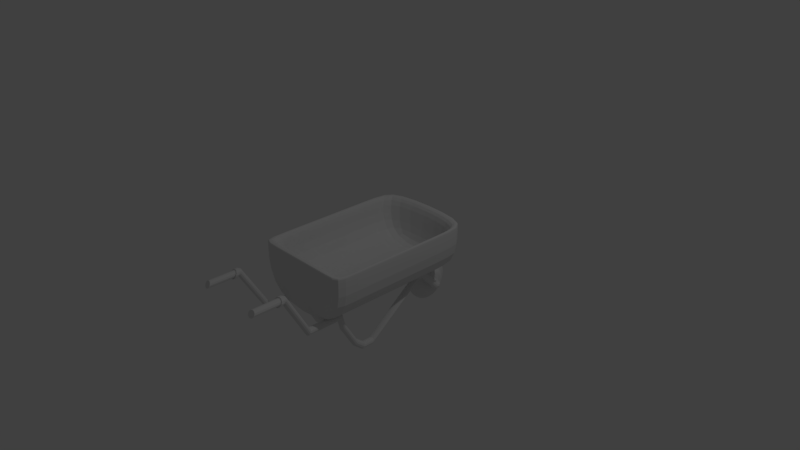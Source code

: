 # Source: Wheelbarrow.blend  (saved by Blender 2.79.0; exported with 4.5.12 LTS)
import bpy
from mathutils import Matrix  # noqa: F401  (used for matrix-valued properties, if any)

bpy.ops.wm.read_factory_settings(use_empty=True)
scene = bpy.context.scene
scene.name = 'Scene'

# ---- collections
col_collection_1 = bpy.data.collections.new('Collection 1'); scene.collection.children.link(col_collection_1)

# ---- materials (node trees are filled in below, after node groups)
mat_material = bpy.data.materials.new('Material')
mat_material.alpha_threshold = 0.0
mat_material.use_transparent_shadow = False
mat_material.roughness = 0.5
mat_material.line_color = (0.0, 0.0, 0.0, 1.0)

# ---- material node trees

# ---- world
world_world = bpy.data.worlds.new('World'); scene.world = world_world
world_world.color = (0.05088, 0.05088, 0.05088)
world_world.use_sun_shadow = False
world_world.sun_shadow_jitter_overblur = 0.0
world_world.cycles.sampling_method = 'MANUAL'

# ---- cameras
cam_camera = bpy.data.cameras.new('Camera')
cam_camera.clip_end = 100.0
cam_camera.lens = 35.0
cam_camera.sensor_width = 32.0
cam_camera.sensor_height = 18.0
cam_camera.ortho_scale = 7.314
cam_camera.dof.focus_distance = 0.0
cam_camera.dof.aperture_fstop = 128.0

# ---- lights
light_lamp = bpy.data.lights.new('Lamp', 'POINT')
light_lamp.transmission_factor = 0.0
light_lamp.cutoff_distance = 30.0
light_lamp.energy = 100.0
light_lamp.shadow_buffer_clip_start = 1.001
light_lamp.shadow_soft_size = 0.1
light_lamp.shadow_maximum_resolution = 0.006
light_lamp.use_absolute_resolution = True

# ---- meshes
me_circle = bpy.data.meshes.new('Circle')
me_circle.from_pydata([(-4.539e-08, 0.6185, 0.1298), (-0.1207, 0.6066, 0.1298), (-0.2367, 0.5714, 0.1298), (-0.3436, 0.5143, 0.1298), (-0.4374, 0.4374, 0.1298), (-0.5143, 0.3436, 0.1298), (-0.5714, 0.2367, 0.1298), (-0.6066, 0.1207, 0.1298), (-0.6185, 1.551e-07, 0.1298), (-0.6066, -0.1207, 0.1298), (-0.5714, -0.2367, 0.1298), (-0.5143, -0.3436, 0.1298), (-0.4374, -0.4374, 0.1298), (-0.3436, -0.5143, 0.1298), (-0.2367, -0.5714, 0.1298), (-0.1207, -0.6066, 0.1298), (1.562e-07, -0.6185, 0.1298), (0.1207, -0.6066, 0.1298), (0.2367, -0.5714, 0.1298), (0.3436, -0.5143, 0.1298), (0.4374, -0.4374, 0.1298), (0.5143, -0.3436, 0.1298), (0.5714, -0.2367, 0.1298), (0.6066, -0.1207, 0.1298), (0.6185, 7.056e-07, 0.1298), (0.6066, 0.1207, 0.1298), (0.5714, 0.2367, 0.1298), (0.5143, 0.3436, 0.1298), (0.4374, 0.4374, 0.1298), (0.3436, 0.5143, 0.1298), (0.2367, 0.5714, 0.1298), (0.1207, 0.6066, 0.1298), (-4.539e-08, 0.6185, 0.5508), (-0.1207, 0.6066, 0.5508), (-0.2367, 0.5714, 0.5508), (-0.3436, 0.5143, 0.5508), (-0.4374, 0.4374, 0.5508), (-0.5143, 0.3436, 0.5508), (-0.5714, 0.2367, 0.5508), (-0.6066, 0.1207, 0.5508), (-0.6185, 1.551e-07, 0.5508), (-0.6066, -0.1207, 0.5508), (-0.5714, -0.2367, 0.5508), (-0.5143, -0.3436, 0.5508), (-0.4374, -0.4374, 0.5508), (-0.3436, -0.5143, 0.5508), (-0.2367, -0.5714, 0.5508), (-0.1207, -0.6066, 0.5508), (1.562e-07, -0.6185, 0.5508), (0.1207, -0.6066, 0.5508), (0.2367, -0.5714, 0.5508), (0.3436, -0.5143, 0.5508), (0.4374, -0.4374, 0.5508), (0.5143, -0.3436, 0.5508), (0.5714, -0.2367, 0.5508), (0.6066, -0.1207, 0.5508), (0.6185, 7.056e-07, 0.5508), (0.6066, 0.1207, 0.5508), (0.5714, 0.2367, 0.5508), (0.5143, 0.3436, 0.5508), (0.4374, 0.4374, 0.5508), (0.3436, 0.5143, 0.5508), (0.2367, 0.5714, 0.5508), (0.1207, 0.6066, 0.5508), (-1.125, 4.599e-08, 0.4619), (-1.125, 4.599e-08, 0.2067), (-1.104, -0.2195, 0.2067), (-1.104, -0.2195, 0.4619), (1.039, -0.4306, 0.4619), (1.039, -0.4306, 0.2067), (1.104, -0.2195, 0.2067), (1.104, -0.2195, 0.4619), (-1.039, -0.4306, 0.2067), (-1.039, -0.4306, 0.4619), (1.125, 1.047e-06, 0.2067), (1.125, 1.047e-06, 0.4619), (-0.9355, -0.6251, 0.2067), (-0.9355, -0.6251, 0.4619), (1.104, 0.2195, 0.2067), (1.104, 0.2195, 0.4619), (-0.7956, -0.7956, 0.2067), (-0.7956, -0.7956, 0.4619), (1.039, 0.4306, 0.2067), (1.039, 0.4306, 0.4619), (-0.6251, -0.9355, 0.2067), (-0.6251, -0.9355, 0.4619), (0.9355, 0.6251, 0.2067), (0.9355, 0.6251, 0.4619), (-0.4306, -1.039, 0.2067), (-0.4306, -1.039, 0.4619), (1.125e-08, 1.125, 0.4619), (1.125e-08, 1.125, 0.2067), (-0.2195, 1.104, 0.2067), (-0.2195, 1.104, 0.4619), (0.7956, 0.7956, 0.2067), (0.7956, 0.7956, 0.4619), (-0.2195, -1.104, 0.2067), (-0.2195, -1.104, 0.4619), (-0.4306, 1.039, 0.2067), (-0.4306, 1.039, 0.4619), (0.6251, 0.9355, 0.2067), (0.6251, 0.9355, 0.4619), (3.779e-07, -1.125, 0.2067), (3.779e-07, -1.125, 0.4619), (-0.6251, 0.9355, 0.2067), (-0.6251, 0.9355, 0.4619), (0.4306, 1.039, 0.2067), (0.4306, 1.039, 0.4619), (0.2195, -1.104, 0.2067), (0.2195, -1.104, 0.4619), (-0.7956, 0.7956, 0.2067), (-0.7956, 0.7956, 0.4619), (0.2195, 1.104, 0.2067), (0.2195, 1.104, 0.4619), (0.4306, -1.039, 0.2067), (0.4306, -1.039, 0.4619), (-0.9355, 0.6251, 0.2067), (-0.9355, 0.6251, 0.4619), (0.6251, -0.9355, 0.2067), (0.6251, -0.9355, 0.4619), (-1.039, 0.4306, 0.2067), (-1.039, 0.4306, 0.4619), (0.7956, -0.7956, 0.2067), (0.7956, -0.7956, 0.4619), (-1.104, 0.2195, 0.2067), (-1.104, 0.2195, 0.4619), (0.9355, -0.6251, 0.2067), (0.9355, -0.6251, 0.4619), (-1.125, 4.599e-08, 0.3343), (-1.104, -0.2195, 0.3343), (1.039, -0.4306, 0.3343), (1.104, -0.2195, 0.3343), (-1.039, -0.4306, 0.3343), (1.125, 1.047e-06, 0.3343), (-0.9355, -0.6251, 0.3343), (1.104, 0.2195, 0.3343), (-0.7956, -0.7956, 0.3343), (1.039, 0.4306, 0.3343), (-0.6251, -0.9355, 0.3343), (0.9355, 0.6251, 0.3343), (-0.4306, -1.039, 0.3343), (1.125e-08, 1.125, 0.3343), (-0.2195, 1.104, 0.3343), (0.7956, 0.7956, 0.3343), (-0.2195, -1.104, 0.3343), (-0.4306, 1.039, 0.3343), (0.6251, 0.9355, 0.3343), (3.779e-07, -1.125, 0.3343), (-0.6251, 0.9355, 0.3343), (0.4306, 1.039, 0.3343), (0.2195, -1.104, 0.3343), (-0.7956, 0.7956, 0.3343), (0.2195, 1.104, 0.3343), (0.4306, -1.039, 0.3343), (-0.9355, 0.6251, 0.3343), (0.6251, -0.9355, 0.3343), (-1.039, 0.4306, 0.3343), (0.7956, -0.7956, 0.3343), (-1.104, 0.2195, 0.3343), (0.9355, -0.6251, 0.3343), (-0.1207, 0.6066, -0.01828), (-3.891e-08, 0.6185, -0.01828), (-0.2367, 0.5714, -0.01828), (-0.3436, 0.5143, -0.01828), (-0.4374, 0.4374, -0.01828), (-0.5143, 0.3436, -0.01828), (-0.5714, 0.2367, -0.01828), (-0.6066, 0.1207, -0.01828), (-0.6185, 1.486e-07, -0.01828), (-0.6066, -0.1207, -0.01828), (-0.5714, -0.2367, -0.01828), (-0.5143, -0.3436, -0.01828), (-0.4374, -0.4374, -0.01828), (-0.3436, -0.5143, -0.01828), (-0.2367, -0.5714, -0.01828), (-0.1207, -0.6066, -0.01828), (1.626e-07, -0.6185, -0.01828), (0.1207, -0.6066, -0.01828), (0.2367, -0.5714, -0.01828), (0.3436, -0.5143, -0.01828), (0.4374, -0.4374, -0.01828), (0.5143, -0.3436, -0.01828), (0.5714, -0.2367, -0.01828), (0.6066, -0.1207, -0.01828), (0.6185, 6.991e-07, -0.01828), (0.6066, 0.1207, -0.01828), (0.5714, 0.2367, -0.01828), (0.5143, 0.3436, -0.01828), (0.4374, 0.4374, -0.01828), (0.3436, 0.5143, -0.01828), (0.2367, 0.5714, -0.01828), (0.1207, 0.6066, -0.01828), (-0.1207, 0.6066, 0.6851), (-5.126e-08, 0.6185, 0.6851), (-0.2367, 0.5714, 0.6851), (-0.3436, 0.5143, 0.6851), (-0.4374, 0.4374, 0.6851), (-0.5143, 0.3436, 0.6851), (-0.5714, 0.2367, 0.6851), (-0.6066, 0.1207, 0.6851), (-0.6185, 1.609e-07, 0.6851), (-0.6066, -0.1207, 0.6851), (-0.5714, -0.2367, 0.6851), (-0.5143, -0.3436, 0.6851), (-0.4374, -0.4374, 0.6851), (-0.3436, -0.5143, 0.6851), (-0.2367, -0.5714, 0.6851), (-0.1207, -0.6066, 0.6851), (1.503e-07, -0.6185, 0.6851), (0.1207, -0.6066, 0.6851), (0.2367, -0.5714, 0.6851), (0.3436, -0.5143, 0.6851), (0.4374, -0.4374, 0.6851), (0.5143, -0.3436, 0.6851), (0.5714, -0.2367, 0.6851), (0.6066, -0.1207, 0.6851), (0.6185, 7.115e-07, 0.6851), (0.6066, 0.1207, 0.6851), (0.5714, 0.2367, 0.6851), (0.5143, 0.3436, 0.6851), (0.4374, 0.4374, 0.6851), (0.3436, 0.5143, 0.6851), (0.2367, 0.5714, 0.6851), (0.1207, 0.6066, 0.6851)], [], [(64, 67, 41, 40), (68, 71, 55, 54), (67, 73, 42, 41), (71, 75, 56, 55), (73, 77, 43, 42), (75, 79, 57, 56), (77, 81, 44, 43), (79, 83, 58, 57), (81, 85, 45, 44), (83, 87, 59, 58), (85, 89, 46, 45), (90, 93, 33, 32), (87, 95, 60, 59), (89, 97, 47, 46), (93, 99, 34, 33), (95, 101, 61, 60), (97, 103, 48, 47), (99, 105, 35, 34), (101, 107, 62, 61), (103, 109, 49, 48), (105, 111, 36, 35), (107, 113, 63, 62), (109, 115, 50, 49), (111, 117, 37, 36), (113, 90, 32, 63), (115, 119, 51, 50), (117, 121, 38, 37), (119, 123, 52, 51), (121, 125, 39, 38), (123, 127, 53, 52), (125, 64, 40, 39), (127, 68, 54, 53), (35, 36, 196, 195), (23, 22, 182, 183), (21, 22, 69, 126), (159, 130, 68, 127), (7, 8, 65, 124), (158, 128, 64, 125), (20, 21, 126, 122), (157, 159, 127, 123), (6, 7, 124, 120), (156, 158, 125, 121), (19, 20, 122, 118), (155, 157, 123, 119), (5, 6, 120, 116), (154, 156, 121, 117), (18, 19, 118, 114), (153, 155, 119, 115), (31, 0, 91, 112), (152, 141, 90, 113), (4, 5, 116, 110), (151, 154, 117, 111), (17, 18, 114, 108), (150, 153, 115, 109), (30, 31, 112, 106), (149, 152, 113, 107), (3, 4, 110, 104), (148, 151, 111, 105), (16, 17, 108, 102), (147, 150, 109, 103), (29, 30, 106, 100), (146, 149, 107, 101), (2, 3, 104, 98), (145, 148, 105, 99), (15, 16, 102, 96), (144, 147, 103, 97), (28, 29, 100, 94), (143, 146, 101, 95), (1, 2, 98, 92), (142, 145, 99, 93), (14, 15, 96, 88), (140, 144, 97, 89), (27, 28, 94, 86), (139, 143, 95, 87), (0, 1, 92, 91), (141, 142, 93, 90), (13, 14, 88, 84), (138, 140, 89, 85), (26, 27, 86, 82), (137, 139, 87, 83), (12, 13, 84, 80), (136, 138, 85, 81), (25, 26, 82, 78), (135, 137, 83, 79), (11, 12, 80, 76), (134, 136, 81, 77), (24, 25, 78, 74), (133, 135, 79, 75), (10, 11, 76, 72), (132, 134, 77, 73), (23, 24, 74, 70), (131, 133, 75, 71), (9, 10, 72, 66), (129, 132, 73, 67), (22, 23, 70, 69), (130, 131, 71, 68), (8, 9, 66, 65), (128, 129, 67, 64), (65, 66, 129, 128), (69, 70, 131, 130), (66, 72, 132, 129), (70, 74, 133, 131), (72, 76, 134, 132), (74, 78, 135, 133), (76, 80, 136, 134), (78, 82, 137, 135), (80, 84, 138, 136), (82, 86, 139, 137), (84, 88, 140, 138), (91, 92, 142, 141), (86, 94, 143, 139), (88, 96, 144, 140), (92, 98, 145, 142), (94, 100, 146, 143), (96, 102, 147, 144), (98, 104, 148, 145), (100, 106, 149, 146), (102, 108, 150, 147), (104, 110, 151, 148), (106, 112, 152, 149), (108, 114, 153, 150), (110, 116, 154, 151), (112, 91, 141, 152), (114, 118, 155, 153), (116, 120, 156, 154), (118, 122, 157, 155), (120, 124, 158, 156), (122, 126, 159, 157), (124, 65, 128, 158), (126, 69, 130, 159), (160, 161, 191, 190, 189, 188, 187, 186, 185, 184, 183, 182, 181, 180, 179, 178, 177, 176, 175, 174, 173, 172, 171, 170, 169, 168, 167, 166, 165, 164, 163, 162), (10, 9, 169, 170), (24, 23, 183, 184), (11, 10, 170, 171), (25, 24, 184, 185), (12, 11, 171, 172), (26, 25, 185, 186), (13, 12, 172, 173), (27, 26, 186, 187), (14, 13, 173, 174), (1, 0, 161, 160), (28, 27, 187, 188), (15, 14, 174, 175), (2, 1, 160, 162), (29, 28, 188, 189), (16, 15, 175, 176), (3, 2, 162, 163), (30, 29, 189, 190), (17, 16, 176, 177), (4, 3, 163, 164), (31, 30, 190, 191), (18, 17, 177, 178), (5, 4, 164, 165), (0, 31, 191, 161), (19, 18, 178, 179), (6, 5, 165, 166), (20, 19, 179, 180), (7, 6, 166, 167), (21, 20, 180, 181), (8, 7, 167, 168), (22, 21, 181, 182), (9, 8, 168, 169), (192, 194, 195, 196, 197, 198, 199, 200, 201, 202, 203, 204, 205, 206, 207, 208, 209, 210, 211, 212, 213, 214, 215, 216, 217, 218, 219, 220, 221, 222, 223, 193), (62, 63, 223, 222), (49, 50, 210, 209), (36, 37, 197, 196), (63, 32, 193, 223), (50, 51, 211, 210), (37, 38, 198, 197), (51, 52, 212, 211), (38, 39, 199, 198), (52, 53, 213, 212), (39, 40, 200, 199), (53, 54, 214, 213), (40, 41, 201, 200), (54, 55, 215, 214), (41, 42, 202, 201), (55, 56, 216, 215), (42, 43, 203, 202), (56, 57, 217, 216), (43, 44, 204, 203), (57, 58, 218, 217), (44, 45, 205, 204), (58, 59, 219, 218), (45, 46, 206, 205), (32, 33, 192, 193), (59, 60, 220, 219), (46, 47, 207, 206), (33, 34, 194, 192), (60, 61, 221, 220), (47, 48, 208, 207), (34, 35, 195, 194), (61, 62, 222, 221), (48, 49, 209, 208)])
me_circle.use_remesh_preserve_volume = False
me_circle.use_remesh_preserve_attributes = False
me_circle.use_mirror_vertex_groups = False
me_circle.update()
me_cube = bpy.data.meshes.new('Cube')
me_cube.from_pydata([(1.0, 1.0, -1.0), (1.0, -1.0, -1.0), (-1.0, -1.0, -1.0), (-1.0, 1.0, -1.0), (1.0, 1.0, 1.0), (1.0, -1.0, 1.0), (-1.0, -1.0, 1.0), (-1.0, 1.0, 1.0), (0.8698, 0.8698, 1.0), (0.8698, -0.8698, 1.0), (-0.8698, 0.8698, 1.0), (-0.8698, -0.8698, 1.0), (0.8698, 0.8698, -0.6028), (0.8698, -0.8698, -0.6028), (-0.8698, 0.8698, -0.6028), (-0.8698, -0.8698, -0.6028), (1.0, -1.0, -1.0), (-1.0, -1.0, -1.0), (1.0, -1.0, 1.0), (-1.0, -1.0, 1.0), (0.8698, -0.8698, 1.0), (-0.8698, -0.8698, 1.0), (0.8698, -0.8698, -0.6028), (-0.8698, -0.8698, -0.6028), (-1.0, 0.693, -1.0), (-1.0, 0.693, 1.0), (-0.8698, 0.6027, 1.0), (-0.8698, 0.6027, -0.6028), (1.0, 0.693, -1.0), (1.0, 0.693, 1.0), (0.8698, 0.6027, 1.0), (0.8698, 0.6027, -0.6028), (1.0, 1.0, 1.0), (1.0, -1.0, 1.0), (-1.0, -1.0, 1.0), (-1.0, 1.0, 1.0), (-1.0, -1.0, 1.0), (1.0, -1.0, 1.0), (1.0, 0.693, 1.0), (-1.0, 0.693, 1.0)], [], [(16, 1, 2, 17), (6, 5, 9, 11), (37, 18, 5, 33), (33, 5, 6, 34), (39, 25, 7, 35), (32, 0, 3, 35), (11, 9, 13, 15), (29, 4, 8, 30), (19, 6, 11, 21), (4, 7, 10, 8), (22, 23, 15, 13), (30, 8, 12, 31), (21, 11, 15, 23), (8, 10, 14, 12), (26, 21, 23, 27), (9, 20, 22, 13), (31, 27, 23, 22), (25, 19, 21, 26), (5, 18, 20, 9), (34, 6, 19, 36), (38, 29, 18, 37), (28, 16, 17, 24), (0, 28, 24, 3), (32, 4, 29, 38), (7, 25, 26, 10), (12, 14, 27, 31), (10, 26, 27, 14), (20, 30, 31, 22), (18, 29, 30, 20), (36, 19, 25, 39), (17, 36, 39, 24), (0, 32, 38, 28), (28, 38, 37, 16), (2, 34, 36, 17), (4, 32, 35, 7), (24, 39, 35, 3), (1, 33, 34, 2), (16, 37, 33, 1)])
_uv = me_cube.uv_layers.new(name='UVMap')
_uv.uv.foreach_set('vector', [0.0, 0.0, 0.0, 0.0, 0.0, 0.0, 0.0, 0.0, 0.2776, 0.5541, 0.2776, 0.2771, 0.2956, 0.2951, 0.2956, 0.5361, 0.0, 0.0, 0.0, 0.0, 0.0, 0.0, 0.0, 0.0, 0.0, 0.0, 0.0, 0.0, 0.0, 0.0, 0.0, 0.0, 0.0, 0.0, 0.0, 0.0, 0.0, 0.0, 0.0, 0.0, 0.5551, 0.0, 0.8327, 7.431e-08, 0.8327, 0.2771, 0.5551, 0.2771, 0.7776, 0.759, 0.7776, 1.0, 0.5551, 1.0, 0.5551, 0.759, 0.5125, 0.2771, 0.5551, 0.2771, 0.537, 0.2951, 0.5, 0.2951, 0.0, 0.0, 0.0, 0.0, 0.0, 0.0, 0.0, 0.0, 0.5551, 0.2771, 0.5551, 0.5541, 0.537, 0.5361, 0.537, 0.2951, 0.0, 0.0, 0.0, 0.0, 0.0, 0.0, 0.0, 0.0, 0.5, 0.7581, 0.5, 0.7951, 0.2776, 0.7951, 0.2776, 0.7581, 0.0, 0.0, 0.0, 0.0, 0.0, 0.0, 0.0, 0.0, 0.5551, 0.759, 0.5551, 0.518, 0.7776, 0.518, 0.7776, 0.759, 0.7776, 0.722, 0.7776, 0.518, 1.0, 0.518, 1.0, 0.722, 0.0, 0.0, 0.0, 0.0, 0.0, 0.0, 0.0, 0.0, 0.7595, 0.2771, 0.7595, 0.518, 0.5551, 0.518, 0.5551, 0.2771, 0.5125, 0.5541, 0.2776, 0.5541, 0.2956, 0.5361, 0.5, 0.5361, 0.2776, 0.2771, 0.2776, 0.2771, 0.2956, 0.2951, 0.2956, 0.2951, 0.0, 0.0, 0.0, 0.0, 0.0, 0.0, 0.0, 0.0, 0.0, 0.0, 0.0, 0.0, 0.0, 0.0, 0.0, 0.0, 0.0426, 0.5541, 0.2776, 0.5541, 0.2776, 0.8312, 0.0426, 0.8312, 1.654e-08, 0.5541, 0.0426, 0.5541, 0.0426, 0.8312, 0.0, 0.8312, 0.0, 0.0, 0.0, 0.0, 0.0, 0.0, 0.0, 0.0, 0.5551, 0.5541, 0.5125, 0.5541, 0.5, 0.5361, 0.537, 0.5361, 0.7965, 0.2771, 0.7965, 0.518, 0.7595, 0.518, 0.7595, 0.2771, 0.7776, 0.759, 0.7776, 0.722, 1.0, 0.722, 1.0, 0.759, 0.5, 0.5541, 0.5, 0.7581, 0.2776, 0.7581, 0.2776, 0.5541, 0.2776, 0.2771, 0.5125, 0.2771, 0.5, 0.2951, 0.2956, 0.2951, 0.0, 0.0, 0.0, 0.0, 0.0, 0.0, 0.0, 0.0, 0.2776, 0.2771, 0.2776, 0.5541, 0.0426, 0.5541, 0.0426, 0.2771, 0.5551, 0.2771, 0.2776, 0.2771, 0.2776, 0.2345, 0.5551, 0.2345, 0.5551, 0.2345, 0.2776, 0.2345, 0.2776, 1.651e-08, 0.5551, 1.073e-07, 0.0, 0.0, 0.0, 0.0, 0.0, 0.0, 0.0, 0.0, 0.0, 0.0, 0.0, 0.0, 0.0, 0.0, 0.0, 0.0, 0.0426, 0.2771, 0.0426, 0.5541, 4.963e-08, 0.5541, 0.0, 0.2771, 2.482e-08, 0.2771, 0.0, 7.431e-08, 0.2776, 0.0, 0.2776, 0.2771, 0.5551, 1.073e-07, 0.2776, 1.651e-08, 0.2776, 0.0, 0.5551, 1.073e-07])
me_cube.materials.append(mat_material)
me_cube.use_remesh_preserve_volume = False
me_cube.use_remesh_preserve_attributes = False
me_cube.use_mirror_vertex_groups = False
me_cube.update()
me_cylinder_003 = bpy.data.meshes.new('Cylinder.003')
me_cylinder_003.from_pydata([(3.762, 22.52, -3.515), (3.922, 22.11, -3.569), (4.358, 21.84, -3.612), (4.954, 21.78, -3.632), (5.55, 21.94, -3.624), (5.986, 22.29, -3.59), (6.145, 22.72, -3.539), (5.986, 23.13, -3.486), (5.55, 23.4, -3.443), (4.954, 23.47, -3.423), (4.358, 23.3, -3.431), (3.922, 22.96, -3.465), (5.55, 13.27, -3.055), (4.954, 13.34, -3.035), (4.954, 11.65, -3.244), (5.55, 11.81, -3.236), (4.358, 13.17, -3.043), (5.986, 12.16, -3.202), (3.762, 12.39, -3.128), (3.922, 11.98, -3.181), (6.145, 12.59, -3.152), (4.358, 11.71, -3.224), (5.986, 13.0, -3.098), (3.922, 12.83, -3.077), (5.55, 23.4, -3.443), (4.954, 23.47, -3.423), (4.954, 21.78, -3.632), (5.55, 21.94, -3.624), (4.358, 23.3, -3.431), (5.986, 22.29, -3.59), (3.762, 22.52, -3.515), (3.922, 22.11, -3.569), (6.145, 22.72, -3.539), (4.358, 21.84, -3.612), (5.986, 23.13, -3.486), (3.922, 22.96, -3.465), (3.922, 12.88, -3.216), (3.762, 13.29, -3.162), (3.922, 13.73, -3.111), (4.358, 14.07, -3.078), (5.55, 12.71, -3.27), (4.954, 12.55, -3.278), (5.986, 13.9, -3.132), (6.145, 13.49, -3.186), (5.986, 13.05, -3.237), (4.954, 14.23, -3.07), (4.358, 12.61, -3.258), (5.55, 14.17, -3.09), (3.762, 14.12, -3.194), (4.358, 14.9, -3.109), (4.954, 13.37, -3.31), (6.145, 14.32, -3.218), (5.986, 13.88, -3.268), (4.954, 15.06, -3.101), (5.55, 15.0, -3.121), (3.922, 13.71, -3.247), (3.922, 14.55, -3.143), (5.55, 13.54, -3.302), (5.986, 14.72, -3.164), (4.358, 13.44, -3.29), (3.608, 13.68, -3.265), (3.608, 12.6, -3.224), (3.608, 14.78, -3.129), (3.608, 13.7, -3.088), (5.731, 13.45, -3.336), (5.731, 12.38, -3.295), (6.3, 15.0, -3.156), (6.3, 13.93, -3.115), (4.177, 13.32, -3.321), (4.177, 12.25, -3.279), (5.731, 14.28, -3.059), (4.954, 14.36, -3.033), (3.4, 13.14, -3.154), (6.3, 12.83, -3.251), (4.954, 12.16, -3.305), (4.177, 14.15, -3.044), (6.508, 13.39, -3.185), (3.4, 14.21, -3.195), (4.177, 15.23, -3.085), (4.954, 13.24, -3.347), (6.508, 14.47, -3.226), (6.3, 13.9, -3.292), (4.954, 15.44, -3.074), (5.731, 15.36, -3.1)], [], [(8, 7, 6, 5, 4, 3, 2, 1, 0, 11, 10, 9), (55, 48, 30, 31), (56, 49, 28, 35), (57, 50, 26, 27), (58, 51, 32, 34), (51, 52, 29, 32), (49, 53, 25, 28), (59, 55, 31, 33), (50, 59, 33, 26), (52, 57, 27, 29), (56, 48, 30, 35), (53, 54, 24, 25), (54, 58, 34, 24), (12, 22, 42, 47), (13, 12, 47, 45), (23, 18, 37, 38), (17, 15, 40, 44), (14, 21, 46, 41), (21, 19, 36, 46), (16, 13, 45, 39), (20, 17, 44, 43), (22, 20, 43, 42), (15, 14, 41, 40), (23, 16, 39, 38), (19, 18, 37, 36), (54, 53, 82, 83), (38, 39, 75, 63), (51, 58, 66, 80), (38, 37, 72, 63), (58, 54, 83, 66), (40, 41, 74, 65), (52, 51, 80, 81), (45, 47, 70, 71), (42, 43, 76, 67), (53, 49, 78, 82), (47, 42, 67, 70), (43, 44, 73, 76), (70, 67, 66, 83), (71, 70, 83, 82), (63, 72, 77, 62), (73, 65, 64, 81), (74, 69, 68, 79), (69, 61, 60, 68), (75, 71, 82, 78), (76, 73, 81, 80), (67, 76, 80, 66), (65, 74, 79, 64), (63, 75, 78, 62), (61, 72, 77, 60), (44, 40, 65, 73), (50, 57, 64, 79), (36, 37, 72, 61), (48, 56, 62, 77), (41, 46, 69, 74), (49, 56, 62, 78), (57, 52, 81, 64), (46, 36, 61, 69), (48, 55, 60, 77), (59, 50, 79, 68), (39, 45, 71, 75), (55, 59, 68, 60)])
me_cylinder_003.use_remesh_preserve_volume = False
me_cylinder_003.use_remesh_preserve_attributes = False
me_cylinder_003.use_mirror_vertex_groups = False
me_cylinder_003.update()
me_cylinder_001 = bpy.data.meshes.new('Cylinder.001')
me_cylinder_001.from_pydata([(12.64, -44.58, 2.127), (12.65, -44.89, 2.061), (12.65, -44.89, 1.985), (12.66, -44.57, 1.92), (12.67, -44.03, 1.882), (12.68, -43.41, 1.882), (12.68, -42.88, 1.921), (12.68, -42.57, 1.987), (12.67, -42.57, 2.063), (12.66, -42.89, 2.128), (12.65, -43.43, 2.166), (12.65, -44.05, 2.166), (11.86, -44.54, 2.122), (11.88, -44.85, 2.056), (11.95, -44.85, 1.98), (12.04, -44.54, 1.915), (12.12, -44.0, 1.878), (12.19, -43.39, 1.879), (12.21, -42.85, 1.918), (12.19, -42.54, 1.983), (12.12, -42.54, 2.059), (12.04, -42.85, 2.124), (11.95, -43.39, 2.161), (11.88, -44.0, 2.16), (11.09, -44.42, 2.108), (11.14, -44.73, 2.042), (11.26, -44.74, 1.968), (11.42, -44.44, 1.904), (11.58, -43.92, 1.868), (11.7, -43.31, 1.87), (11.75, -42.78, 1.909), (11.7, -42.47, 1.975), (11.58, -42.46, 2.049), (11.42, -42.76, 2.113), (11.26, -43.28, 2.148), (11.14, -43.89, 2.147), (10.36, -44.24, 2.085), (10.42, -44.55, 2.02), (10.59, -44.57, 1.947), (10.83, -44.3, 1.886), (11.07, -43.79, 1.853), (11.24, -43.2, 1.856), (11.3, -42.67, 1.896), (11.24, -42.35, 1.96), (11.07, -42.33, 2.033), (10.83, -42.61, 2.095), (10.59, -43.11, 2.128), (10.42, -43.71, 2.125), (9.656, -43.98, 2.054), (9.739, -44.3, 1.99), (9.964, -44.35, 1.92), (10.27, -44.09, 1.861), (10.58, -43.61, 1.831), (10.8, -43.04, 1.837), (10.89, -42.52, 1.877), (10.8, -42.19, 1.941), (10.58, -42.15, 2.012), (10.27, -42.41, 2.07), (9.964, -42.88, 2.1), (9.739, -43.46, 2.095), (9.01, -43.66, 2.016), (9.11, -44.0, 1.953), (9.382, -44.06, 1.885), (9.754, -43.84, 1.831), (10.13, -43.39, 1.804), (10.4, -42.84, 1.813), (10.5, -42.33, 1.854), (10.4, -41.99, 1.917), (10.13, -41.93, 1.985), (9.754, -42.15, 2.039), (9.382, -42.6, 2.066), (9.11, -43.15, 2.057), (8.428, -43.29, 1.971), (8.543, -43.63, 1.909), (8.858, -43.72, 1.845), (9.288, -43.54, 1.795), (9.718, -43.13, 1.773), (10.03, -42.6, 1.784), (10.15, -42.1, 1.827), (10.03, -41.76, 1.889), (9.718, -41.67, 1.953), (9.288, -41.85, 2.003), (8.858, -42.26, 2.025), (8.543, -42.79, 2.013), (7.919, -42.87, 1.92), (8.048, -43.22, 1.859), (8.4, -43.34, 1.798), (8.881, -43.2, 1.754), (9.362, -42.83, 1.737), (9.714, -42.34, 1.752), (9.843, -41.85, 1.796), (9.714, -41.49, 1.857), (9.362, -41.37, 1.917), (8.881, -41.51, 1.962), (8.4, -41.88, 1.979), (8.048, -42.38, 1.963), (7.492, -42.4, 1.863), (7.632, -42.76, 1.804), (8.016, -42.92, 1.747), (8.539, -42.83, 1.708), (9.063, -42.5, 1.697), (9.446, -42.04, 1.717), (9.587, -41.57, 1.762), (9.446, -41.2, 1.821), (9.063, -41.04, 1.878), (8.539, -41.14, 1.917), (8.016, -41.46, 1.928), (7.632, -41.92, 1.908), (7.155, -41.89, 1.802), (7.304, -42.27, 1.745), (7.712, -42.47, 1.692), (8.27, -42.42, 1.659), (8.827, -42.15, 1.654), (9.235, -41.73, 1.679), (9.384, -41.26, 1.726), (9.235, -40.88, 1.783), (8.827, -40.69, 1.835), (8.27, -40.74, 1.868), (7.712, -41.01, 1.873), (7.304, -41.43, 1.849), (6.913, -41.36, 1.738), (7.069, -41.76, 1.682), (7.495, -41.99, 1.635), (8.076, -42.0, 1.608), (8.658, -41.78, 1.609), (9.084, -41.4, 1.638), (9.239, -40.95, 1.687), (9.084, -40.55, 1.743), (8.658, -40.32, 1.79), (8.076, -40.31, 1.817), (7.495, -40.53, 1.815), (7.069, -40.91, 1.787), (6.771, -40.82, 1.671), (6.931, -41.22, 1.618), (7.367, -41.5, 1.575), (7.963, -41.56, 1.555), (8.558, -41.4, 1.563), (8.995, -41.05, 1.597), (9.154, -40.62, 1.647), (8.995, -40.21, 1.701), (8.558, -39.94, 1.744), (7.963, -39.87, 1.764), (7.367, -40.03, 1.756), (6.931, -40.38, 1.722), (6.793, -39.7, 1.537), (6.952, -40.14, 1.486), (7.387, -40.49, 1.454), (7.98, -40.67, 1.447), (8.574, -40.62, 1.469), (9.008, -40.35, 1.512), (9.167, -39.95, 1.566), (9.008, -39.51, 1.617), (8.574, -39.16, 1.649), (7.98, -38.98, 1.656), (7.387, -39.03, 1.634), (6.952, -39.3, 1.591), (6.957, -39.16, 1.471), (7.112, -39.61, 1.422), (7.534, -40.0, 1.394), (8.112, -40.23, 1.394), (8.689, -40.24, 1.422), (9.111, -40.01, 1.471), (9.266, -39.62, 1.527), (9.111, -39.17, 1.575), (8.689, -38.77, 1.603), (8.112, -38.55, 1.603), (7.534, -38.54, 1.575), (7.112, -38.77, 1.527), (7.22, -38.63, 1.407), (7.368, -39.1, 1.36), (7.771, -39.53, 1.337), (8.322, -39.81, 1.344), (8.873, -39.87, 1.378), (9.276, -39.68, 1.431), (9.423, -39.31, 1.489), (9.276, -38.84, 1.535), (8.873, -38.41, 1.559), (8.322, -38.12, 1.552), (7.771, -38.07, 1.518), (7.368, -38.25, 1.465), (7.577, -38.13, 1.347), (7.715, -38.61, 1.302), (8.092, -39.08, 1.283), (8.607, -39.41, 1.295), (9.122, -39.52, 1.336), (9.5, -39.37, 1.393), (9.638, -39.01, 1.453), (9.5, -38.53, 1.498), (9.122, -38.06, 1.517), (8.607, -37.73, 1.504), (8.092, -37.62, 1.464), (7.715, -37.77, 1.406), (8.022, -37.67, 1.291), (8.148, -38.17, 1.248), (8.493, -38.67, 1.233), (8.963, -39.05, 1.251), (9.434, -39.2, 1.297), (9.778, -39.08, 1.359), (9.905, -38.73, 1.419), (9.778, -38.24, 1.463), (9.434, -37.74, 1.478), (8.963, -37.36, 1.46), (8.493, -37.21, 1.414), (8.148, -37.32, 1.352), (8.548, -37.26, 1.241), (8.66, -37.76, 1.199), (8.966, -38.3, 1.188), (9.384, -38.72, 1.211), (9.802, -38.91, 1.262), (10.11, -38.82, 1.327), (10.22, -38.48, 1.389), (10.11, -37.98, 1.432), (9.802, -37.45, 1.443), (9.384, -37.03, 1.42), (8.966, -36.84, 1.369), (8.66, -36.92, 1.303), (9.145, -36.9, 1.197), (9.241, -37.41, 1.156), (9.503, -37.97, 1.148), (9.861, -38.43, 1.176), (10.22, -38.65, 1.231), (10.48, -38.6, 1.3), (10.58, -38.27, 1.363), (10.48, -37.75, 1.404), (10.22, -37.19, 1.412), (9.861, -36.74, 1.385), (9.503, -36.51, 1.329), (9.241, -36.57, 1.261), (9.803, -36.59, 1.161), (9.882, -37.12, 1.121), (10.1, -37.7, 1.115), (10.39, -38.18, 1.147), (10.68, -38.44, 1.206), (10.89, -38.41, 1.277), (10.97, -38.08, 1.341), (10.89, -37.56, 1.381), (10.68, -36.98, 1.386), (10.39, -36.5, 1.355), (10.1, -36.24, 1.296), (9.882, -36.27, 1.225), (10.51, -36.36, 1.132), (10.57, -36.88, 1.092), (10.73, -37.48, 1.089), (10.96, -37.99, 1.123), (11.18, -38.27, 1.185), (11.34, -38.26, 1.259), (11.4, -37.94, 1.324), (11.34, -37.41, 1.363), (11.18, -36.81, 1.366), (10.96, -36.3, 1.332), (10.73, -36.02, 1.27), (10.57, -36.04, 1.197), (11.26, -36.18, 1.111), (11.3, -36.72, 1.072), (11.41, -37.33, 1.071), (11.55, -37.85, 1.107), (11.7, -38.15, 1.171), (11.81, -38.15, 1.246), (11.85, -37.84, 1.311), (11.81, -37.3, 1.35), (11.7, -36.69, 1.351), (11.55, -36.17, 1.315), (11.41, -35.87, 1.251), (11.3, -35.87, 1.177), (12.03, -36.08, 1.099), (12.05, -36.62, 1.06), (12.1, -37.24, 1.06), (12.17, -37.77, 1.097), (12.24, -38.08, 1.162), (12.29, -38.08, 1.238), (12.31, -37.78, 1.304), (12.29, -37.24, 1.342), (12.24, -36.62, 1.343), (12.17, -36.09, 1.306), (12.1, -35.78, 1.24), (12.05, -35.77, 1.165), (12.81, -36.05, 1.095), (12.81, -36.59, 1.057), (12.8, -37.21, 1.057), (12.8, -37.75, 1.094), (12.79, -38.06, 1.16), (12.78, -38.07, 1.236), (12.78, -37.76, 1.302), (12.78, -37.22, 1.34), (12.79, -36.6, 1.34), (12.8, -36.06, 1.303), (12.8, -35.75, 1.237), (12.81, -35.75, 1.161), (13.6, -36.1, 1.101), (13.57, -36.63, 1.062), (13.51, -37.25, 1.061), (13.42, -37.79, 1.098), (13.34, -38.09, 1.163), (13.27, -38.09, 1.239), (13.25, -37.79, 1.305), (13.27, -37.25, 1.343), (13.34, -36.63, 1.344), (13.42, -36.1, 1.307), (13.51, -35.79, 1.242), (13.57, -35.79, 1.167), (14.36, -36.21, 1.115), (14.32, -36.75, 1.076), (14.2, -37.36, 1.074), (14.04, -37.88, 1.11), (13.87, -38.18, 1.173), (13.75, -38.17, 1.248), (13.71, -37.86, 1.313), (13.75, -37.32, 1.352), (13.87, -36.72, 1.354), (14.04, -36.19, 1.318), (14.2, -35.89, 1.255), (14.32, -35.9, 1.18), (15.1, -36.4, 1.137), (15.04, -36.93, 1.098), (14.86, -37.52, 1.094), (14.63, -38.03, 1.128), (14.39, -38.31, 1.189), (14.22, -38.28, 1.262), (14.15, -37.97, 1.327), (14.22, -37.44, 1.366), (14.39, -36.85, 1.37), (14.63, -36.34, 1.336), (14.86, -36.06, 1.275), (15.04, -36.08, 1.202), (15.8, -36.66, 1.168), (15.72, -37.18, 1.128), (15.49, -37.75, 1.122), (15.19, -38.23, 1.152), (14.88, -38.48, 1.211), (14.65, -38.44, 1.281), (14.57, -38.12, 1.345), (14.65, -37.6, 1.386), (14.88, -37.02, 1.391), (15.19, -36.54, 1.361), (15.49, -36.29, 1.303), (15.72, -36.33, 1.232), (16.45, -36.97, 1.206), (16.35, -37.48, 1.165), (16.08, -38.04, 1.156), (15.7, -38.48, 1.183), (15.33, -38.71, 1.237), (15.06, -38.64, 1.305), (14.96, -38.31, 1.368), (15.06, -37.8, 1.41), (15.33, -37.25, 1.418), (15.7, -36.8, 1.392), (16.08, -36.58, 1.337), (16.35, -36.64, 1.269), (17.03, -37.35, 1.252), (16.91, -37.85, 1.209), (16.6, -38.37, 1.197), (16.17, -38.78, 1.219), (15.74, -38.97, 1.269), (15.42, -38.88, 1.334), (15.31, -38.53, 1.395), (15.42, -38.03, 1.438), (15.74, -37.51, 1.45), (16.17, -37.1, 1.428), (16.6, -36.91, 1.378), (16.91, -37.0, 1.313), (17.54, -37.77, 1.303), (17.41, -38.26, 1.259), (17.06, -38.76, 1.243), (16.58, -39.12, 1.26), (16.1, -39.26, 1.305), (15.74, -39.14, 1.366), (15.61, -38.79, 1.426), (15.74, -38.3, 1.47), (16.1, -37.8, 1.486), (16.58, -37.44, 1.469), (17.06, -37.29, 1.424), (17.41, -37.42, 1.363), (17.97, -38.24, 1.36), (17.82, -38.72, 1.314), (17.44, -39.18, 1.294), (16.92, -39.5, 1.306), (16.39, -39.59, 1.345), (16.01, -39.44, 1.401), (15.87, -39.07, 1.46), (16.01, -38.59, 1.506), (16.39, -38.13, 1.525), (16.92, -37.81, 1.514), (17.44, -37.72, 1.475), (17.82, -37.87, 1.418), (18.3, -38.74, 1.421), (18.15, -39.21, 1.373), (17.74, -39.63, 1.349), (17.19, -39.9, 1.354), (16.63, -39.95, 1.387), (16.22, -39.75, 1.44), (16.07, -39.37, 1.497), (16.22, -38.91, 1.544), (16.63, -38.48, 1.568), (17.19, -38.21, 1.563), (17.74, -38.17, 1.53), (18.15, -38.36, 1.478), (18.54, -39.27, 1.485), (18.39, -39.72, 1.436), (17.96, -40.11, 1.407), (17.38, -40.33, 1.406), (16.8, -40.32, 1.432), (16.37, -40.08, 1.48), (16.22, -39.69, 1.535), (16.37, -39.24, 1.584), (16.8, -38.86, 1.613), (17.38, -38.64, 1.614), (17.96, -38.65, 1.588), (18.39, -38.88, 1.54), (18.69, -39.82, 1.551), (18.53, -40.26, 1.501), (18.09, -40.6, 1.467), (17.49, -40.76, 1.459), (16.9, -40.7, 1.479), (16.46, -40.43, 1.521), (16.3, -40.02, 1.575), (16.46, -39.58, 1.626), (16.9, -39.24, 1.66), (17.49, -39.08, 1.667), (18.09, -39.14, 1.647), (18.53, -39.41, 1.605), (6.771, -40.82, 1.671), (6.931, -41.22, 1.618), (7.367, -41.5, 1.575), (7.963, -41.56, 1.555), (8.558, -41.4, 1.563), (8.995, -41.05, 1.597), (9.154, -40.62, 1.647), (8.995, -40.21, 1.701), (8.558, -39.94, 1.744), (7.963, -39.87, 1.764), (7.367, -40.03, 1.756), (6.931, -40.38, 1.722), (6.771, -40.82, 1.671), (6.931, -41.22, 1.618), (7.367, -41.5, 1.575), (7.963, -41.56, 1.555), (8.558, -41.4, 1.563), (8.995, -41.05, 1.597), (9.154, -40.62, 1.647), (8.995, -40.21, 1.701), (8.558, -39.94, 1.744), (7.963, -39.87, 1.764), (7.367, -40.03, 1.756), (6.931, -40.38, 1.722), (5.889, -36.82, 0.6105), (6.048, -37.22, 0.5567), (6.484, -37.5, 0.5141), (7.08, -37.56, 0.4942), (7.676, -37.4, 0.5021), (8.112, -37.05, 0.5359), (8.272, -36.62, 0.5865), (8.112, -36.21, 0.6403), (7.676, -35.94, 0.6829), (7.08, -35.87, 0.7029), (6.484, -36.03, 0.6949), (6.048, -36.38, 0.6611), (5.889, -34.22, 0.5112), (6.048, -34.63, 0.4574), (6.484, -34.9, 0.4148), (7.08, -34.96, 0.3948), (7.676, -34.8, 0.4028), (8.112, -34.46, 0.4366), (8.272, -34.02, 0.4872), (8.112, -33.61, 0.541), (7.676, -33.34, 0.5835), (7.08, -33.28, 0.6035), (6.484, -33.44, 0.5956), (6.048, -33.79, 0.5618), (5.391, -10.12, 1.489), (5.551, -10.52, 1.436), (5.987, -10.8, 1.393), (6.582, -10.86, 1.373), (7.178, -10.7, 1.381), (7.614, -10.35, 1.415), (7.774, -9.916, 1.465), (7.614, -9.508, 1.519), (7.178, -9.236, 1.562), (6.582, -9.172, 1.582), (5.987, -9.335, 1.574), (5.551, -9.68, 1.54), (5.391, -6.864, 1.365), (5.551, -7.272, 1.311), (5.987, -7.545, 1.269), (6.582, -7.608, 1.249), (7.178, -7.445, 1.257), (7.614, -7.1, 1.29), (7.774, -6.665, 1.341), (7.614, -6.257, 1.395), (7.178, -5.984, 1.437), (6.582, -5.921, 1.457), (5.987, -6.084, 1.449), (5.551, -6.429, 1.415), (5.391, -6.864, 1.365), (5.551, -7.272, 1.311), (5.987, -7.545, 1.269), (6.582, -7.608, 1.249), (7.178, -7.445, 1.257), (7.614, -7.1, 1.29), (7.774, -6.665, 1.341), (7.614, -6.257, 1.395), (7.178, -5.984, 1.437), (6.582, -5.921, 1.457), (5.987, -6.084, 1.449), (5.551, -6.429, 1.415), (5.349, -4.725, 0.9545), (5.509, -5.133, 0.9008), (5.945, -5.406, 0.8582), (6.54, -5.469, 0.8382), (7.136, -5.306, 0.8461), (7.572, -4.961, 0.8799), (7.732, -4.526, 0.9305), (7.572, -4.117, 0.9843), (7.136, -3.845, 1.027), (6.54, -3.782, 1.047), (5.945, -3.944, 1.039), (5.509, -4.29, 1.005), (5.653, -3.884, 0.4844), (5.813, -4.292, 0.4306), (6.249, -4.565, 0.388), (6.845, -4.628, 0.368), (7.441, -4.465, 0.3759), (7.877, -4.12, 0.4097), (8.036, -3.685, 0.4603), (7.877, -3.277, 0.5141), (7.441, -3.004, 0.5567), (6.845, -2.941, 0.5767), (6.249, -3.104, 0.5687), (5.813, -3.449, 0.5349), (5.084, -2.509, -0.1411), (5.244, -2.917, -0.1948), (5.68, -3.19, -0.2374), (6.276, -3.253, -0.2574), (6.871, -3.09, -0.2495), (7.308, -2.745, -0.2157), (7.467, -2.31, -0.1651), (7.308, -1.902, -0.1113), (6.871, -1.629, -0.06872), (6.276, -1.566, -0.04873), (5.68, -1.729, -0.0567), (5.244, -2.074, -0.09049), (4.922, -2.662, -0.6574), (5.082, -3.07, -0.7112), (5.518, -3.343, -0.7538), (6.113, -3.406, -0.7738), (6.709, -3.243, -0.7658), (7.145, -2.898, -0.7321), (7.305, -2.463, -0.6815), (7.145, -2.055, -0.6277), (6.709, -1.782, -0.5851), (6.113, -1.719, -0.5651), (5.518, -1.882, -0.5731), (5.082, -2.227, -0.6069), (4.922, 8.625, -1.089), (5.082, 8.217, -1.143), (5.518, 7.944, -1.186), (6.113, 7.881, -1.206), (6.709, 8.044, -1.198), (7.145, 8.389, -1.164), (7.305, 8.824, -1.114), (7.145, 9.232, -1.06), (6.709, 9.505, -1.017), (6.113, 9.568, -0.9971), (5.518, 9.405, -1.005), (5.082, 9.06, -1.039), (3.762, 12.39, -3.128), (3.922, 11.98, -3.181), (4.358, 11.71, -3.224), (4.954, 11.65, -3.244), (5.55, 11.81, -3.236), (5.986, 12.16, -3.202), (6.145, 12.59, -3.152), (5.986, 13.0, -3.098), (5.55, 13.27, -3.055), (4.954, 13.34, -3.035), (4.358, 13.17, -3.043), (3.922, 12.83, -3.077), (3.762, 22.52, -3.515), (3.922, 22.11, -3.569), (4.358, 21.84, -3.612), (4.954, 21.78, -3.632), (5.55, 21.94, -3.624), (5.986, 22.29, -3.59), (6.145, 22.72, -3.539), (5.986, 23.13, -3.486), (5.55, 23.4, -3.443), (4.954, 23.47, -3.423), (4.358, 23.3, -3.431), (3.922, 22.96, -3.465), (5.55, 13.27, -3.055), (4.954, 13.34, -3.035), (4.954, 11.65, -3.244), (5.55, 11.81, -3.236), (4.358, 13.17, -3.043), (5.986, 12.16, -3.202), (3.762, 12.39, -3.128), (3.922, 11.98, -3.181), (6.145, 12.59, -3.152), (4.358, 11.71, -3.224), (5.986, 13.0, -3.098), (3.922, 12.83, -3.077), (5.55, 23.4, -3.443), (4.954, 23.47, -3.423), (4.954, 21.78, -3.632), (5.55, 21.94, -3.624), (4.358, 23.3, -3.431), (5.986, 22.29, -3.59), (3.762, 22.52, -3.515), (3.922, 22.11, -3.569), (6.145, 22.72, -3.539), (4.358, 21.84, -3.612), (5.986, 23.13, -3.486), (3.922, 22.96, -3.465), (5.55, 13.27, -3.055), (4.954, 13.34, -3.035), (4.954, 11.65, -3.244), (5.55, 11.81, -3.236), (4.358, 13.17, -3.043), (5.986, 12.16, -3.202), (3.762, 12.39, -3.128), (3.922, 11.98, -3.181), (6.145, 12.59, -3.152), (4.358, 11.71, -3.224), (5.986, 13.0, -3.098), (3.922, 12.83, -3.077), (5.55, 23.4, -3.443), (4.954, 23.47, -3.423), (4.954, 21.78, -3.632), (5.55, 21.94, -3.624), (4.358, 23.3, -3.431), (5.986, 22.29, -3.59), (3.762, 22.52, -3.515), (3.922, 22.11, -3.569), (6.145, 22.72, -3.539), (4.358, 21.84, -3.612), (5.986, 23.13, -3.486), (3.922, 22.96, -3.465)], [], [(0, 12, 13, 1), (1, 13, 14, 2), (2, 14, 15, 3), (3, 15, 16, 4), (4, 16, 17, 5), (5, 17, 18, 6), (6, 18, 19, 7), (7, 19, 20, 8), (8, 20, 21, 9), (9, 21, 22, 10), (10, 22, 23, 11), (11, 23, 12, 0), (12, 24, 25, 13), (13, 25, 26, 14), (14, 26, 27, 15), (15, 27, 28, 16), (16, 28, 29, 17), (17, 29, 30, 18), (18, 30, 31, 19), (19, 31, 32, 20), (20, 32, 33, 21), (21, 33, 34, 22), (22, 34, 35, 23), (23, 35, 24, 12), (24, 36, 37, 25), (25, 37, 38, 26), (26, 38, 39, 27), (27, 39, 40, 28), (28, 40, 41, 29), (29, 41, 42, 30), (30, 42, 43, 31), (31, 43, 44, 32), (32, 44, 45, 33), (33, 45, 46, 34), (34, 46, 47, 35), (35, 47, 36, 24), (36, 48, 49, 37), (37, 49, 50, 38), (38, 50, 51, 39), (39, 51, 52, 40), (40, 52, 53, 41), (41, 53, 54, 42), (42, 54, 55, 43), (43, 55, 56, 44), (44, 56, 57, 45), (45, 57, 58, 46), (46, 58, 59, 47), (47, 59, 48, 36), (48, 60, 61, 49), (49, 61, 62, 50), (50, 62, 63, 51), (51, 63, 64, 52), (52, 64, 65, 53), (53, 65, 66, 54), (54, 66, 67, 55), (55, 67, 68, 56), (56, 68, 69, 57), (57, 69, 70, 58), (58, 70, 71, 59), (59, 71, 60, 48), (60, 72, 73, 61), (61, 73, 74, 62), (62, 74, 75, 63), (63, 75, 76, 64), (64, 76, 77, 65), (65, 77, 78, 66), (66, 78, 79, 67), (67, 79, 80, 68), (68, 80, 81, 69), (69, 81, 82, 70), (70, 82, 83, 71), (71, 83, 72, 60), (72, 84, 85, 73), (73, 85, 86, 74), (74, 86, 87, 75), (75, 87, 88, 76), (76, 88, 89, 77), (77, 89, 90, 78), (78, 90, 91, 79), (79, 91, 92, 80), (80, 92, 93, 81), (81, 93, 94, 82), (82, 94, 95, 83), (83, 95, 84, 72), (84, 96, 97, 85), (85, 97, 98, 86), (86, 98, 99, 87), (87, 99, 100, 88), (88, 100, 101, 89), (89, 101, 102, 90), (90, 102, 103, 91), (91, 103, 104, 92), (92, 104, 105, 93), (93, 105, 106, 94), (94, 106, 107, 95), (95, 107, 96, 84), (96, 108, 109, 97), (97, 109, 110, 98), (98, 110, 111, 99), (99, 111, 112, 100), (100, 112, 113, 101), (101, 113, 114, 102), (102, 114, 115, 103), (103, 115, 116, 104), (104, 116, 117, 105), (105, 117, 118, 106), (106, 118, 119, 107), (107, 119, 108, 96), (108, 120, 121, 109), (109, 121, 122, 110), (110, 122, 123, 111), (111, 123, 124, 112), (112, 124, 125, 113), (113, 125, 126, 114), (114, 126, 127, 115), (115, 127, 128, 116), (116, 128, 129, 117), (117, 129, 130, 118), (118, 130, 131, 119), (119, 131, 120, 108), (120, 132, 133, 121), (121, 133, 134, 122), (122, 134, 135, 123), (123, 135, 136, 124), (124, 136, 137, 125), (125, 137, 138, 126), (126, 138, 139, 127), (127, 139, 140, 128), (128, 140, 141, 129), (129, 141, 142, 130), (130, 142, 143, 131), (131, 143, 132, 120), (133, 132, 420, 421), (141, 140, 428, 429), (132, 143, 431, 420), (136, 135, 423, 424), (143, 142, 430, 431), (137, 136, 424, 425), (135, 134, 422, 423), (140, 139, 427, 428), (139, 138, 426, 427), (138, 137, 425, 426), (142, 141, 429, 430), (134, 133, 421, 422), (423, 422, 434, 435), (425, 424, 436, 437), (420, 431, 443, 432), (429, 428, 440, 441), (428, 427, 439, 440), (421, 420, 432, 433), (431, 430, 442, 443), (424, 423, 435, 436), (427, 426, 438, 439), (426, 425, 437, 438), (430, 429, 441, 442), (422, 421, 433, 434), (434, 433, 445, 446), (435, 434, 446, 447), (437, 436, 448, 449), (432, 443, 455, 444), (441, 440, 452, 453), (440, 439, 451, 452), (433, 432, 444, 445), (443, 442, 454, 455), (436, 435, 447, 448), (439, 438, 450, 451), (438, 437, 449, 450), (442, 441, 453, 454), (454, 453, 465, 466), (446, 445, 457, 458), (447, 446, 458, 459), (449, 448, 460, 461), (444, 455, 467, 456), (453, 452, 464, 465), (452, 451, 463, 464), (445, 444, 456, 457), (455, 454, 466, 467), (448, 447, 459, 460), (451, 450, 462, 463), (450, 449, 461, 462), (466, 465, 477, 478), (458, 457, 469, 470), (459, 458, 470, 471), (461, 460, 472, 473), (456, 467, 479, 468), (465, 464, 476, 477), (464, 463, 475, 476), (457, 456, 468, 469), (467, 466, 478, 479), (460, 459, 471, 472), (463, 462, 474, 475), (462, 461, 473, 474), (469, 468, 480, 481), (479, 478, 490, 491), (472, 471, 483, 484), (475, 474, 486, 487), (474, 473, 485, 486), (478, 477, 489, 490), (470, 469, 481, 482), (471, 470, 482, 483), (473, 472, 484, 485), (468, 479, 491, 480), (477, 476, 488, 489), (476, 475, 487, 488), (501, 500, 512, 513), (500, 499, 511, 512), (493, 492, 504, 505), (503, 502, 514, 515), (496, 495, 507, 508), (499, 498, 510, 511), (498, 497, 509, 510), (502, 501, 513, 514), (494, 493, 505, 506), (495, 494, 506, 507), (497, 496, 508, 509), (503, 492, 504, 515), (510, 509, 521, 522), (514, 513, 525, 526), (506, 505, 517, 518), (507, 506, 518, 519), (509, 508, 520, 521), (515, 504, 516, 527), (513, 512, 524, 525), (512, 511, 523, 524), (505, 504, 516, 517), (515, 514, 526, 527), (508, 507, 519, 520), (511, 510, 522, 523), (522, 521, 533, 534), (526, 525, 537, 538), (518, 517, 529, 530), (519, 518, 530, 531), (521, 520, 532, 533), (527, 516, 528, 539), (525, 524, 536, 537), (524, 523, 535, 536), (517, 516, 528, 529), (527, 526, 538, 539), (520, 519, 531, 532), (523, 522, 534, 535), (535, 534, 546, 547), (534, 533, 545, 546), (538, 537, 549, 550), (530, 529, 541, 542), (531, 530, 542, 543), (533, 532, 544, 545), (539, 528, 540, 551), (537, 536, 548, 549), (536, 535, 547, 548), (529, 528, 540, 541), (539, 538, 550, 551), (532, 531, 543, 544), (544, 543, 555, 556), (547, 546, 558, 559), (546, 545, 557, 558), (550, 549, 561, 562), (542, 541, 553, 554), (543, 542, 554, 555), (545, 544, 556, 557), (551, 540, 552, 563), (549, 548, 560, 561), (548, 547, 559, 560), (541, 540, 552, 553), (551, 550, 562, 563), (563, 562, 574, 575), (556, 555, 567, 568), (559, 558, 570, 571), (558, 557, 569, 570), (562, 561, 573, 574), (554, 553, 565, 566), (555, 554, 566, 567), (557, 556, 568, 569), (563, 552, 564, 575), (561, 560, 572, 573), (560, 559, 571, 572), (553, 552, 564, 565), (584, 585, 601, 600), (566, 565, 595, 597), (583, 584, 600, 610), (568, 567, 590, 591), (571, 570, 596, 598), (578, 579, 602, 609), (573, 572, 588, 589), (572, 571, 598, 588), (581, 582, 608, 605), (567, 566, 597, 590), (576, 577, 607, 606), (586, 587, 611, 604), (589, 588, 612, 613), (606, 611, 635, 630), (588, 598, 622, 612), (601, 604, 628, 625), (607, 609, 633, 631), (590, 597, 621, 614), (602, 603, 627, 626), (608, 610, 634, 632), (596, 593, 617, 620), (600, 601, 625, 624), (610, 600, 624, 634), (595, 594, 618, 619), (574, 573, 589, 592), (582, 583, 610, 608), (575, 564, 594, 599), (579, 580, 603, 602), (569, 568, 591, 593), (577, 578, 609, 607), (575, 574, 592, 599), (585, 586, 604, 601), (565, 564, 594, 595), (576, 587, 611, 606), (580, 581, 605, 603), (570, 569, 593, 596), (603, 605, 629, 627), (598, 596, 620, 622), (604, 611, 635, 628), (591, 590, 614, 615), (606, 607, 631, 630), (597, 595, 619, 621), (592, 589, 613, 616), (605, 608, 632, 629), (599, 594, 618, 623), (593, 591, 615, 617), (609, 602, 626, 633), (599, 592, 616, 623)])
me_cylinder_001.use_remesh_preserve_volume = False
me_cylinder_001.use_remesh_preserve_attributes = False
me_cylinder_001.use_mirror_vertex_groups = False
me_cylinder_001.update()

# ---- objects
ob_wheel = bpy.data.objects.new('Wheel', me_circle)
ob_base = bpy.data.objects.new('Base', me_cube)
ob_handles = bpy.data.objects.new('handles', me_cylinder_003)
ob_lamp = bpy.data.objects.new('Lamp', light_lamp)
ob_camera = bpy.data.objects.new('Camera', cam_camera)
ob_frame = bpy.data.objects.new('Frame', me_cylinder_001)

# ---- transforms, parenting, visibility, modifiers, constraints
ob_wheel.location = (-0.1538, 1.023, -0.7456)
ob_wheel.rotation_euler = (1.571, -0.0, 1.571)
ob_wheel.scale = (0.2655, 0.2655, 0.5238)
ob_wheel.lineart.crease_threshold = 0.0
_m = ob_wheel.modifiers.new('Subsurf', 'SUBSURF')
_m.uv_smooth = 'PRESERVE_CORNERS'
_m.quality = 2
_m.levels = 0
_m.show_only_control_edges = False
ob_base.location = (0.0, 0.0, -0.06479)
ob_base.scale = (0.7126, 1.112, 0.3937)
ob_base.lock_rotations_4d = False
ob_base.empty_display_type = 'ARROWS'
ob_base.lineart.crease_threshold = 0.0
_m = ob_base.modifiers.new('Subsurf', 'SUBSURF')
_m.uv_smooth = 'PRESERVE_CORNERS'
_m.quality = 2
_m.levels = 4
_m.show_only_control_edges = False
ob_handles.location = (-0.6436, -0.8713, -0.6487)
ob_handles.rotation_euler = (3.445, -0.0, 0.0)
ob_handles.scale = (0.04098, 0.04098, 0.335)
ob_handles.lineart.crease_threshold = 0.0
_m = ob_handles.modifiers.new('Mirror', 'MIRROR')
_m.merge_threshold = 0.0064
_m.mirror_object = ob_base
ob_lamp.location = (4.076, 1.005, 5.904)
ob_lamp.rotation_euler = (0.6503, 0.05522, 1.866)
ob_lamp.lock_rotations_4d = False
ob_lamp.empty_display_type = 'ARROWS'
ob_lamp.color = (0.0, 0.0, 0.0, 0.0)
ob_lamp.lineart.crease_threshold = 0.0
ob_camera.location = (7.481, -6.508, 5.344)
ob_camera.rotation_euler = (1.109, 0.0, 0.8149)
ob_camera.lock_rotations_4d = False
ob_camera.empty_display_type = 'ARROWS'
ob_camera.color = (0.0, 0.0, 0.0, 0.0)
ob_camera.display_type = 'WIRE'
ob_camera.lineart.crease_threshold = 0.0
ob_frame.location = (-0.6436, -0.8713, -0.6487)
ob_frame.rotation_euler = (3.445, -0.0, 0.0)
ob_frame.scale = (0.04098, 0.04098, 0.335)
ob_frame.lineart.crease_threshold = 0.0
_m = ob_frame.modifiers.new('Mirror', 'MIRROR')
_m.merge_threshold = 0.0064
_m.mirror_object = ob_base

# ---- collection membership
col_collection_1.objects.link(ob_wheel)
col_collection_1.objects.link(ob_base)
col_collection_1.objects.link(ob_handles)
col_collection_1.objects.link(ob_lamp)
col_collection_1.objects.link(ob_camera)
col_collection_1.objects.link(ob_frame)

# ---- scene / render settings (as saved in the file)
scene.camera = ob_camera
scene.frame_start = 1; scene.frame_end = 250; scene.frame_set(1)
scene.render.engine = 'BLENDER_EEVEE_NEXT'
scene.render.resolution_percentage = 50
scene.render.dither_intensity = 0.0
scene.cycles.use_denoising = False
scene.cycles.samples = 128
scene.cycles.sampling_pattern = 'TABULATED_SOBOL'
scene.cycles.use_adaptive_sampling = False
scene.cycles.use_light_tree = False
scene.cycles.blur_glossy = 0.0
scene.cycles.sample_clamp_indirect = 0.0
scene.view_settings.view_transform = 'Standard'
bpy.context.view_layer.update()

